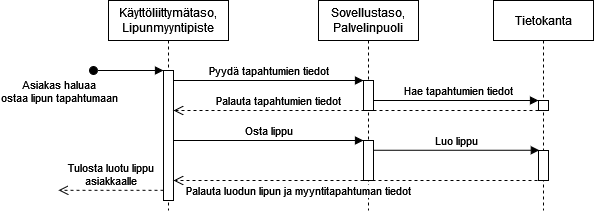

The diagram above was exported from draw.io. Its source (the exported page's mxGraphModel, read from the mxfile embedded in the PNG):
<mxGraphModel dx="1683" dy="527" grid="1" gridSize="10" guides="1" tooltips="1" connect="1" arrows="1" fold="1" page="1" pageScale="1" pageWidth="850" pageHeight="1100" background="#ffffff" math="0" shadow="0">
  <root>
    <mxCell id="0" />
    <mxCell id="1" parent="0" />
    <mxCell id="aM9ryv3xv72pqoxQDRHE-1" value="&lt;div&gt;Käyttöliittymätaso,&lt;br&gt;Lipunmyyntipiste&lt;br&gt;&lt;/div&gt;" style="shape=umlLifeline;perimeter=lifelinePerimeter;whiteSpace=wrap;html=1;container=0;dropTarget=0;collapsible=0;recursiveResize=0;outlineConnect=0;portConstraint=eastwest;newEdgeStyle={&quot;edgeStyle&quot;:&quot;elbowEdgeStyle&quot;,&quot;elbow&quot;:&quot;vertical&quot;,&quot;curved&quot;:0,&quot;rounded&quot;:0};" parent="1" vertex="1">
      <mxGeometry x="-10" y="40" width="120" height="210" as="geometry" />
    </mxCell>
    <mxCell id="aM9ryv3xv72pqoxQDRHE-2" value="" style="html=1;points=[];perimeter=orthogonalPerimeter;outlineConnect=0;targetShapes=umlLifeline;portConstraint=eastwest;newEdgeStyle={&quot;edgeStyle&quot;:&quot;elbowEdgeStyle&quot;,&quot;elbow&quot;:&quot;vertical&quot;,&quot;curved&quot;:0,&quot;rounded&quot;:0};" parent="aM9ryv3xv72pqoxQDRHE-1" vertex="1">
      <mxGeometry x="55" y="70" width="10" height="130" as="geometry" />
    </mxCell>
    <mxCell id="aM9ryv3xv72pqoxQDRHE-3" value="" style="html=1;verticalAlign=bottom;startArrow=oval;endArrow=block;startSize=8;edgeStyle=elbowEdgeStyle;elbow=vertical;curved=0;rounded=0;" parent="aM9ryv3xv72pqoxQDRHE-1" target="aM9ryv3xv72pqoxQDRHE-2" edge="1">
      <mxGeometry relative="1" as="geometry">
        <mxPoint x="-15" y="70" as="sourcePoint" />
      </mxGeometry>
    </mxCell>
    <mxCell id="Esesz5RWbo3RTcdJOdAg-4" value="Asiakas haluaa&lt;br&gt; ostaa lipun tapahtumaan" style="edgeLabel;html=1;align=center;verticalAlign=middle;resizable=0;points=[];" vertex="1" connectable="0" parent="aM9ryv3xv72pqoxQDRHE-3">
      <mxGeometry x="-1" y="-4" relative="1" as="geometry">
        <mxPoint x="-35" y="16" as="offset" />
      </mxGeometry>
    </mxCell>
    <mxCell id="aM9ryv3xv72pqoxQDRHE-5" value="&lt;div&gt;Sovellustaso,&lt;/div&gt;&lt;div&gt;Palvelinpuoli&lt;br&gt;&lt;/div&gt;" style="shape=umlLifeline;perimeter=lifelinePerimeter;whiteSpace=wrap;html=1;container=0;dropTarget=0;collapsible=0;recursiveResize=0;outlineConnect=0;portConstraint=eastwest;newEdgeStyle={&quot;edgeStyle&quot;:&quot;elbowEdgeStyle&quot;,&quot;elbow&quot;:&quot;vertical&quot;,&quot;curved&quot;:0,&quot;rounded&quot;:0};" parent="1" vertex="1">
      <mxGeometry x="200" y="40" width="100" height="210" as="geometry" />
    </mxCell>
    <mxCell id="aM9ryv3xv72pqoxQDRHE-6" value="" style="html=1;points=[];perimeter=orthogonalPerimeter;outlineConnect=0;targetShapes=umlLifeline;portConstraint=eastwest;newEdgeStyle={&quot;edgeStyle&quot;:&quot;elbowEdgeStyle&quot;,&quot;elbow&quot;:&quot;vertical&quot;,&quot;curved&quot;:0,&quot;rounded&quot;:0};" parent="aM9ryv3xv72pqoxQDRHE-5" vertex="1">
      <mxGeometry x="45" y="80" width="10" height="30" as="geometry" />
    </mxCell>
    <mxCell id="Esesz5RWbo3RTcdJOdAg-15" value="" style="html=1;points=[];perimeter=orthogonalPerimeter;outlineConnect=0;targetShapes=umlLifeline;portConstraint=eastwest;newEdgeStyle={&quot;edgeStyle&quot;:&quot;elbowEdgeStyle&quot;,&quot;elbow&quot;:&quot;vertical&quot;,&quot;curved&quot;:0,&quot;rounded&quot;:0};" vertex="1" parent="aM9ryv3xv72pqoxQDRHE-5">
      <mxGeometry x="45" y="140" width="10" height="40" as="geometry" />
    </mxCell>
    <mxCell id="aM9ryv3xv72pqoxQDRHE-7" value="Pyydä tapahtumien tiedot" style="html=1;verticalAlign=bottom;endArrow=block;edgeStyle=elbowEdgeStyle;elbow=vertical;curved=0;rounded=0;" parent="1" source="aM9ryv3xv72pqoxQDRHE-2" target="aM9ryv3xv72pqoxQDRHE-6" edge="1">
      <mxGeometry relative="1" as="geometry">
        <mxPoint x="195" y="130" as="sourcePoint" />
        <Array as="points">
          <mxPoint x="180" y="120" />
        </Array>
      </mxGeometry>
    </mxCell>
    <mxCell id="aM9ryv3xv72pqoxQDRHE-10" value="Palauta tapahtumien tiedot" style="html=1;verticalAlign=bottom;endArrow=open;dashed=1;endSize=8;edgeStyle=elbowEdgeStyle;elbow=vertical;curved=0;rounded=0;" parent="1" source="Esesz5RWbo3RTcdJOdAg-2" target="aM9ryv3xv72pqoxQDRHE-2" edge="1">
      <mxGeometry x="0.4247" relative="1" as="geometry">
        <mxPoint x="70.00380952380964" y="150" as="targetPoint" />
        <Array as="points">
          <mxPoint x="149.98" y="150" />
        </Array>
        <mxPoint x="414.48" y="150" as="sourcePoint" />
        <mxPoint as="offset" />
      </mxGeometry>
    </mxCell>
    <mxCell id="Esesz5RWbo3RTcdJOdAg-1" value="Tietokanta" style="shape=umlLifeline;perimeter=lifelinePerimeter;whiteSpace=wrap;html=1;container=0;dropTarget=0;collapsible=0;recursiveResize=0;outlineConnect=0;portConstraint=eastwest;newEdgeStyle={&quot;edgeStyle&quot;:&quot;elbowEdgeStyle&quot;,&quot;elbow&quot;:&quot;vertical&quot;,&quot;curved&quot;:0,&quot;rounded&quot;:0};" vertex="1" parent="1">
      <mxGeometry x="375" y="40" width="100" height="210" as="geometry" />
    </mxCell>
    <mxCell id="Esesz5RWbo3RTcdJOdAg-2" value="" style="html=1;points=[];perimeter=orthogonalPerimeter;outlineConnect=0;targetShapes=umlLifeline;portConstraint=eastwest;newEdgeStyle={&quot;edgeStyle&quot;:&quot;elbowEdgeStyle&quot;,&quot;elbow&quot;:&quot;vertical&quot;,&quot;curved&quot;:0,&quot;rounded&quot;:0};" vertex="1" parent="Esesz5RWbo3RTcdJOdAg-1">
      <mxGeometry x="45" y="100" width="10" height="10" as="geometry" />
    </mxCell>
    <mxCell id="Esesz5RWbo3RTcdJOdAg-18" value="" style="html=1;points=[];perimeter=orthogonalPerimeter;outlineConnect=0;targetShapes=umlLifeline;portConstraint=eastwest;newEdgeStyle={&quot;edgeStyle&quot;:&quot;elbowEdgeStyle&quot;,&quot;elbow&quot;:&quot;vertical&quot;,&quot;curved&quot;:0,&quot;rounded&quot;:0};" vertex="1" parent="Esesz5RWbo3RTcdJOdAg-1">
      <mxGeometry x="45" y="150" width="10" height="30" as="geometry" />
    </mxCell>
    <mxCell id="Esesz5RWbo3RTcdJOdAg-5" value="Hae tapahtumien tiedot" style="html=1;verticalAlign=bottom;endArrow=block;edgeStyle=elbowEdgeStyle;elbow=vertical;curved=0;rounded=0;" edge="1" parent="1">
      <mxGeometry x="0.0303" relative="1" as="geometry">
        <mxPoint x="255" y="140" as="sourcePoint" />
        <Array as="points">
          <mxPoint x="355" y="140" />
        </Array>
        <mxPoint x="420" y="140" as="targetPoint" />
        <mxPoint as="offset" />
      </mxGeometry>
    </mxCell>
    <mxCell id="Esesz5RWbo3RTcdJOdAg-16" value="Osta lippu" style="html=1;verticalAlign=bottom;endArrow=block;edgeStyle=elbowEdgeStyle;elbow=vertical;curved=0;rounded=0;" edge="1" parent="1">
      <mxGeometry relative="1" as="geometry">
        <mxPoint x="55" y="180" as="sourcePoint" />
        <Array as="points">
          <mxPoint x="175" y="180" />
        </Array>
        <mxPoint x="245" y="180" as="targetPoint" />
      </mxGeometry>
    </mxCell>
    <mxCell id="Esesz5RWbo3RTcdJOdAg-17" value="Luo lippu" style="html=1;verticalAlign=bottom;endArrow=block;edgeStyle=elbowEdgeStyle;elbow=vertical;curved=0;rounded=0;entryX=0.081;entryY=-0.033;entryDx=0;entryDy=0;entryPerimeter=0;" edge="1" parent="1" source="Esesz5RWbo3RTcdJOdAg-15" target="Esesz5RWbo3RTcdJOdAg-18">
      <mxGeometry relative="1" as="geometry">
        <mxPoint x="260" y="189.76" as="sourcePoint" />
        <Array as="points">
          <mxPoint x="380" y="189.76" />
        </Array>
        <mxPoint x="400" y="190" as="targetPoint" />
      </mxGeometry>
    </mxCell>
    <mxCell id="Esesz5RWbo3RTcdJOdAg-19" value="Palauta luodun lipun ja myyntitapahtuman tiedot" style="html=1;verticalAlign=bottom;endArrow=open;dashed=1;endSize=8;edgeStyle=elbowEdgeStyle;elbow=vertical;curved=0;rounded=0;" edge="1" parent="1" target="aM9ryv3xv72pqoxQDRHE-2">
      <mxGeometry x="0.3243" y="20" relative="1" as="geometry">
        <mxPoint x="60" y="220" as="targetPoint" />
        <Array as="points">
          <mxPoint x="154.98" y="220" />
        </Array>
        <mxPoint x="425" y="220" as="sourcePoint" />
        <mxPoint as="offset" />
      </mxGeometry>
    </mxCell>
    <mxCell id="Esesz5RWbo3RTcdJOdAg-20" value="Tulosta luotu lippu&lt;br&gt;asiakkaalle" style="html=1;verticalAlign=bottom;endArrow=open;dashed=1;endSize=8;edgeStyle=elbowEdgeStyle;elbow=vertical;curved=0;rounded=0;" edge="1" parent="1">
      <mxGeometry relative="1" as="geometry">
        <mxPoint x="-60" y="230" as="targetPoint" />
        <Array as="points">
          <mxPoint x="-10.02000000000001" y="229.76" />
        </Array>
        <mxPoint x="45" y="229.76" as="sourcePoint" />
        <mxPoint as="offset" />
      </mxGeometry>
    </mxCell>
  </root>
</mxGraphModel>